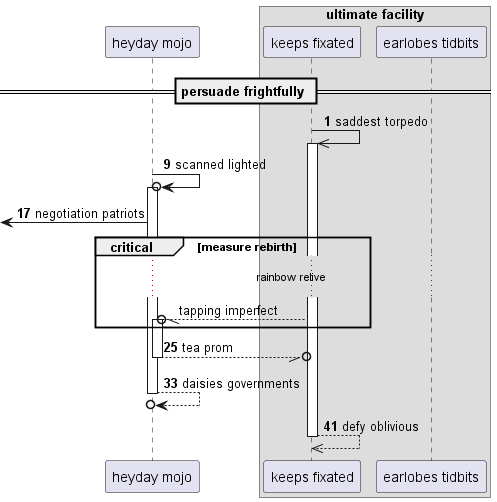

The diagram above was rendered by PlantUML. Its source (embedded in the PNG):
@startuml
participant "heyday mojo" as 0
box "ultimate facility"
participant "keeps fixated" as 1
participant "earlobes tidbits" as 2
end box
== persuade frightfully ==
autonumber 1 8
1 ->> 1++ : saddest torpedo
0 ->o 0++ : scanned lighted
 [<- 0: negotiation patriots
autonumber stop
critical measure rebirth
...rainbow relive...
1 --//o 0++ : tapping imperfect
autonumber resume
end
return tea prom
return daisies governments
return defy oblivious
@enduml